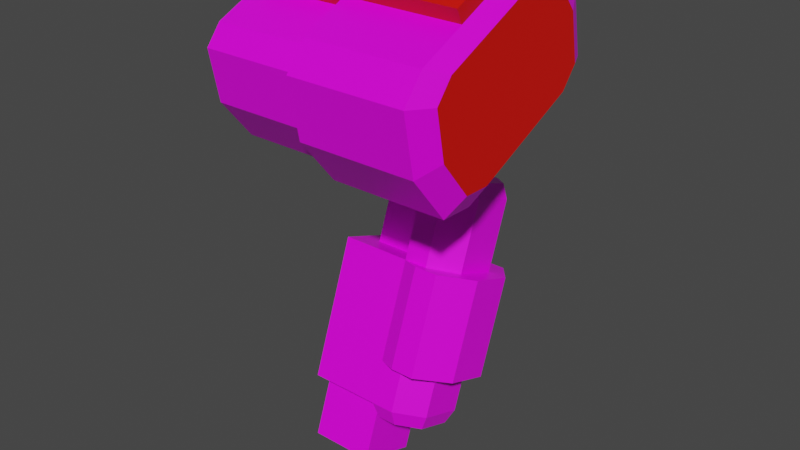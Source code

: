 # Source: mech_arml07.blend  (saved by Blender 3.3.6; exported with 4.5.12 LTS)
import bpy
from mathutils import Matrix  # noqa: F401  (used for matrix-valued properties, if any)

bpy.ops.wm.read_factory_settings(use_empty=True)
scene = bpy.context.scene
scene.name = 'Scene'

# ---- collections
col_arml07 = bpy.data.collections.new('arml07'); scene.collection.children.link(col_arml07)

# ---- images (referenced by path relative to the original .blend; pixels are not part of the script)
import os
ASSET_DIR = os.environ.get("B2B_ASSET_DIR", "")  # directory of the original .blend (textures are referenced by path, not embedded)
HERE = os.path.dirname(os.path.abspath(__file__))  # packed textures are extracted next to this script under _unpacked/

def load_image(name, relpath, width, height, colorspace="sRGB"):
    """Load a texture the original file referenced (path relative to the .blend, or extracted next to this script)."""
    p = next((c for c in (os.path.join(HERE, relpath), os.path.join(ASSET_DIR, relpath)) if relpath and os.path.exists(c)), "")
    if p:
        img = bpy.data.images.load(p, check_existing=True)
        img.name = name
    else:  # same state as the original file: an image datablock whose file is absent (Cycles renders it pink)
        img = bpy.data.images.new(name, width, height)
        img.source = "FILE"
        img.filepath = "//" + (relpath or name)
    img.colorspace_settings.name = colorspace
    return img
img_tex_arml07_png = load_image('tex_arml07.png', 'tex_arml07.png', 1024, 1024, 'sRGB')

# ---- materials (node trees are filled in below, after node groups)
mat_mat_arml = bpy.data.materials.new('mat_arml')
mat_mat_arml.alpha_threshold = 0.0
mat_mat_arml.use_backface_culling = True
mat_mat_arml.use_transparent_shadow = False
mat_mat_arml.line_color = (0.0, 0.0, 0.0, 1.0)
mat_mat_team = bpy.data.materials.new('mat_team')
mat_mat_team.use_backface_culling = True
mat_mat_team.use_transparent_shadow = False

# ---- material node trees
mat_mat_arml.use_nodes = True; mat_mat_arml.node_tree.nodes.clear()
_N = mat_mat_arml.node_tree.nodes; _L = mat_mat_arml.node_tree.links
n0 = _N.new('ShaderNodeOutputMaterial'); n0.name = 'Material Output'; n0.location = (300, 300)
n1 = _N.new('ShaderNodeBsdfPrincipled'); n1.name = 'Principled BSDF'; n1.location = (10, 300)
n1.distribution = 'GGX'
n1.subsurface_method = 'BURLEY'
n1.inputs[2].default_value = 0.4
n1.inputs[3].default_value = 1.45
n1.inputs[27].default_value = (0.0, 0.0, 0.0, 1.0)
n1.inputs[28].default_value = 1.0
n2 = _N.new('ShaderNodeTexImage'); n2.name = 'Image Texture.001'; n2.location = (-254, 300)
n2.image = img_tex_arml07_png
n2.interpolation = 'Closest'
_L.new(n1.outputs[0], n0.inputs[0])
_L.new(n2.outputs[0], n1.inputs[0])
n0.is_active_output = True
mat_mat_team.use_nodes = True; mat_mat_team.node_tree.nodes.clear()
_N = mat_mat_team.node_tree.nodes; _L = mat_mat_team.node_tree.links
n0 = _N.new('ShaderNodeBsdfPrincipled'); n0.name = 'Principled BSDF'; n0.location = (10, 300)
n0.distribution = 'GGX'
n0.subsurface_method = 'BURLEY'
n0.inputs[0].default_value = (0.8, 0.004458, 0.0, 1.0)
n0.inputs[3].default_value = 1.45
n0.inputs[27].default_value = (0.0, 0.0, 0.0, 1.0)
n0.inputs[28].default_value = 1.0
n1 = _N.new('ShaderNodeOutputMaterial'); n1.name = 'Material Output'; n1.location = (300, 300)
_L.new(n0.outputs[0], n1.inputs[0])
n1.is_active_output = True

# ---- world
world_world = bpy.data.worlds.new('World'); scene.world = world_world
world_world.use_nodes = True; world_world.node_tree.nodes.clear()
_N = world_world.node_tree.nodes; _L = world_world.node_tree.links
n0 = _N.new('ShaderNodeOutputWorld'); n0.name = 'World Output'; n0.location = (300, 300)
n1 = _N.new('ShaderNodeBackground'); n1.name = 'Background'; n1.location = (10, 300)
n1.inputs[0].default_value = (0.05088, 0.05088, 0.05088, 1.0)
_L.new(n1.outputs[0], n0.inputs[0])
n0.is_active_output = True
world_world.color = (0.05088, 0.05088, 0.05088)
world_world.use_sun_shadow = False
world_world.sun_shadow_jitter_overblur = 0.0

# ---- meshes
me_arm = bpy.data.meshes.new('arm')
me_arm.from_pydata([(0.239, 0.1017, -0.2407), (0.311, 0.2032, -0.2777), (0.239, 0.237, -0.29), (0.275, 0.237, -0.29), (0.311, 0.1355, -0.253), (0.275, 0.1017, -0.2407), (0.23, 0.07554, -0.2599), (0.32, 0.2024, -0.3061), (0.23, 0.2447, -0.3215), (0.275, 0.2447, -0.3215), (0.32, 0.1178, -0.2753), (0.275, 0.07554, -0.2599), (0.23, 0.02937, -0.3868), (0.275, 0.1985, -0.4484), (0.23, -0.06297, -0.6405), (0.32, 0.06389, -0.6867), (0.23, 0.1062, -0.7021), (0.275, 0.1062, -0.7021), (0.32, -0.02069, -0.6559), (0.275, -0.06297, -0.6405), (0.239, -0.05529, -0.672), (0.311, 0.04619, -0.709), (0.239, 0.08002, -0.7213), (0.275, 0.08002, -0.7213), (0.311, -0.02146, -0.6844), (0.275, -0.05529, -0.672), (0.275, 0.02937, -0.3868), (0.23, -0.03527, -0.5644), (0.23, 0.1339, -0.626), (0.275, 0.1339, -0.626), (0.275, -0.03527, -0.5644), (0.32, 0.07166, -0.4022), (0.32, 0.1562, -0.433), (0.23, 0.1985, -0.4484), (0.095, 0.02937, -0.3868), (0.095, 0.1985, -0.4484), (0.32, 0.007016, -0.5798), (0.32, 0.09159, -0.6106), (0.095, -0.06297, -0.6405), (0.095, 0.1062, -0.7021), (0.356, 0.07166, -0.4022), (0.356, 0.1562, -0.433), (0.311, 0.2154, -0.4545), (0.266, 0.2154, -0.4545), (0.311, 0.01246, -0.3806), (0.266, 0.01246, -0.3806), (0.356, 0.007016, -0.5798), (0.356, 0.09159, -0.6106), (0.311, 0.1508, -0.6321), (0.266, 0.1508, -0.6321), (0.311, -0.05218, -0.5582), (0.266, -0.05218, -0.5582), (0.2076, 0.1846, 0.07798), (0.2076, 0.1231, 0.1539), (0.2076, 0.07691, 0.1552), (0.2076, 0.1745, -0.05418), (0.2076, 0.2032, -0.018), (0.2076, -0.1629, 0.04335), (0.2076, -0.1916, 0.007177), (0.2076, -0.173, -0.08881), (0.2076, -0.1114, -0.1647), (0.2076, -0.06529, -0.166), (0.4276, 0.2052, 0.08756), (0.4276, 0.1338, 0.1756), (0.4276, 0.07232, 0.1773), (0.4276, 0.1885, -0.07192), (0.4276, 0.2268, -0.02375), (0.4276, -0.1769, 0.06109), (0.4276, -0.2151, 0.01293), (0.4276, -0.1936, -0.09839), (0.4276, -0.1222, -0.1865), (0.4276, -0.0607, -0.1881), (0.2076, 0.1338, 0.1756), (0.2076, 0.2052, 0.08756), (0.2076, 0.07232, 0.1773), (0.2076, 0.1885, -0.07192), (0.2076, -0.0607, -0.1881), (0.2076, -0.1769, 0.06109), (0.2076, 0.2268, -0.02375), (0.2076, -0.2151, 0.01293), (0.2076, -0.1936, -0.09839), (0.2076, -0.1222, -0.1865), (0.009637, 0.1846, 0.07798), (0.009637, 0.1231, 0.1539), (0.009637, 0.07691, 0.1552), (0.009637, 0.1745, -0.05418), (0.009637, 0.2032, -0.018), (0.009637, -0.1629, 0.04335), (0.009637, -0.1916, 0.007177), (0.009637, -0.173, -0.08881), (0.009637, -0.1114, -0.1647), (0.009637, -0.06529, -0.166), (0.2076, -0.007028, 0.116), (0.2076, -0.07897, 0.08249), (0.4276, -0.01491, 0.1366), (0.4276, -0.08968, 0.1018), (0.2076, -0.01633, 0.136), (0.2076, -0.08827, 0.1024), (0.009637, -0.007028, 0.116), (0.009637, -0.07897, 0.08249), (0.4496, 0.1653, 0.06897), (0.4496, 0.1082, 0.1394), (0.4276, -0.02654, 0.1616), (0.4276, -0.1013, 0.1267), (0.2076, -0.02795, 0.1609), (0.2076, -0.09989, 0.1274), (0.009637, -0.01865, 0.141), (0.009637, -0.0906, 0.1074), (0.1636, -0.0906, 0.1074), (0.1636, -0.01865, 0.141), (0.4496, 0.05902, 0.1408), (0.4496, 0.152, -0.05862), (0.4496, -0.04739, -0.1516), (0.4496, -0.1404, 0.04779), (0.4496, 0.1826, -0.02008), (0.4496, -0.171, 0.009259), (0.4496, -0.1537, -0.07979), (0.4496, -0.09657, -0.1503), (0.1277, 0.1469, -0.4321), (0.1277, 0.07761, -0.4068), (0.2015, 0.1469, -0.4321), (0.2015, 0.07761, -0.4068), (0.1035, 0.03753, -0.8035), (0.1035, -0.07735, -0.7617), (0.2257, 0.03753, -0.8035), (0.2257, -0.07735, -0.7617), (0.09184, 0.001707, -0.176), (0.09184, 0.1336, -0.1145), (0.2374, 0.001707, -0.176), (0.2374, 0.1336, -0.1145), (0.1282, 0.08389, -0.2661), (0.1282, 0.1498, -0.2354), (0.201, 0.08389, -0.2661), (0.201, 0.1498, -0.2354), (0.201, 0.1868, -0.3145), (0.201, 0.1208, -0.3453), (0.1282, 0.1868, -0.3145), (0.1282, 0.1208, -0.3453), (0.09184, -0.08987, 0.0204), (0.09184, 0.04203, 0.08191), (0.2374, -0.08987, 0.0204), (0.2374, 0.04203, 0.08191), (0.1035, 0.07735, -0.6941), (0.1035, -0.03753, -0.6523), (0.2257, 0.07735, -0.6941), (0.2257, -0.03753, -0.6523), (0.1277, 0.1818, -0.3363), (0.1277, 0.1125, -0.311), (0.2015, 0.1818, -0.3363), (0.2015, 0.1125, -0.311)], [], [(0, 5, 4, 1, 3, 2), (10, 31, 32, 7), (0, 6, 11, 5), (3, 9, 8, 2), (4, 10, 7, 1), (5, 11, 10, 4), (1, 7, 9, 3), (2, 8, 6, 0), (11, 26, 31, 10), (7, 32, 13, 9), (8, 33, 12, 6), (6, 12, 26, 11), (9, 13, 33, 8), (30, 19, 18, 36), (14, 20, 25, 19), (37, 15, 17, 29), (35, 33, 28, 16, 39), (27, 14, 19, 30), (29, 17, 16, 28), (36, 18, 15, 37), (20, 22, 23, 21, 24, 25), (17, 23, 22, 16), (18, 24, 21, 15), (19, 25, 24, 18), (15, 21, 23, 17), (16, 22, 20, 14), (33, 43, 49, 28), (14, 38, 39, 16), (35, 39, 38, 34), (33, 35, 34, 12), (45, 51, 50, 44), (42, 48, 49, 43), (40, 46, 47, 41), (44, 50, 46, 40), (41, 47, 48, 42), (47, 46, 50, 51, 27, 28, 49, 48), (27, 51, 45, 12), (44, 40, 41, 42, 43, 33, 12, 45), (12, 34, 38, 14, 27), (58, 57, 87, 88), (70, 71, 112, 117), (76, 75, 65, 71), (80, 81, 70, 69), (78, 73, 62, 66), (74, 77, 67, 64), (81, 76, 71, 70), (73, 72, 63, 62), (77, 79, 68, 67), (72, 74, 64, 63), (79, 80, 69, 68), (75, 78, 66, 65), (73, 78, 75, 76, 81, 80, 79, 77, 74, 72), (83, 82, 86, 85, 91, 90, 89, 88, 87, 84), (57, 54, 84, 87), (53, 52, 82, 83), (59, 58, 88, 89), (56, 55, 85, 86), (54, 53, 83, 84), (60, 59, 89, 90), (52, 56, 86, 82), (55, 61, 91, 85), (61, 60, 90, 91), (104, 105, 103, 102), (108, 109, 106, 107), (92, 98, 106, 109, 104), (98, 99, 107, 106), (94, 96, 104, 102), (95, 94, 102, 103), (99, 93, 105, 108, 107), (97, 95, 103, 105), (105, 104, 109, 108), (101, 110, 113, 115, 116, 117, 112, 111, 114, 100), (67, 68, 115, 113), (64, 67, 113, 110), (68, 69, 116, 115), (65, 66, 114, 111), (62, 63, 101, 100), (63, 64, 110, 101), (69, 70, 117, 116), (66, 62, 100, 114), (71, 65, 111, 112), (119, 121, 149, 147), (123, 122, 124, 125), (145, 143, 123, 125), (144, 145, 125, 124), (142, 144, 124, 122), (143, 142, 122, 123), (128, 140, 138, 126), (129, 128, 132, 133), (128, 129, 141, 140), (127, 139, 141, 129), (126, 127, 131, 130), (128, 126, 130, 132), (127, 129, 133, 131), (131, 133, 134, 136), (132, 130, 137, 135), (133, 132, 135, 134), (130, 131, 136, 137), (121, 120, 148, 149), (120, 118, 146, 148), (118, 119, 147, 146), (126, 138, 139, 127)])
me_arm.polygons.foreach_set('material_index', [0, 0, 0, 0, 0, 0, 0, 0, 0, 0, 0, 0, 0, 0, 0, 0, 0, 0, 0, 0, 0, 0, 0, 0, 0, 0, 0, 0, 0, 0, 0, 0, 0, 0, 0, 0, 0, 0, 0, 0, 0, 0, 0, 0, 0, 0, 0, 0, 0, 0, 0, 0, 0, 0, 0, 0, 0, 0, 0, 0, 0, 0, 1, 1, 1, 1, 1, 1, 1, 1, 1, 1, 0, 0, 0, 0, 0, 0, 0, 0, 0, 0, 0, 0, 0, 0, 0, 0, 0, 0, 0, 0, 0, 0, 0, 0, 0, 0, 0, 0, 0, 0])
_uv = me_arm.uv_layers.new(name='UVMap')
_uv.uv.foreach_set('vector', [0.7856, 0.6118, 0.7648, 0.6118, 0.744, 0.591, 0.744, 0.5494, 0.7648, 0.5285, 0.7856, 0.5285, 0.03367, 0.837, 0.1117, 0.837, 0.1117, 0.889, 0.03367, 0.889, 0.01491, 0.7794, 0.03367, 0.7742, 0.03367, 0.8002, 0.01491, 0.8002, 0.01491, 0.9258, 0.03367, 0.9258, 0.03367, 0.9518, 0.01491, 0.9466, 0.01722, 0.8422, 0.03367, 0.837, 0.03367, 0.889, 0.01722, 0.8838, 0.01642, 0.8075, 0.03367, 0.8002, 0.03367, 0.837, 0.01642, 0.837, 0.01642, 0.889, 0.03367, 0.889, 0.03367, 0.9258, 0.01642, 0.9184, 0.7856, 0.5285, 0.8021, 0.5181, 0.8021, 0.6222, 0.7856, 0.6118, 0.03367, 0.8002, 0.1117, 0.8002, 0.1117, 0.837, 0.03367, 0.837, 0.03367, 0.889, 0.1117, 0.889, 0.1117, 0.9258, 0.03367, 0.9258, 0.8021, 0.5181, 0.8801, 0.5181, 0.8801, 0.6222, 0.8021, 0.6222, 0.03367, 0.7742, 0.1117, 0.7742, 0.1117, 0.8002, 0.03367, 0.8002, 0.03367, 0.9258, 0.1117, 0.9258, 0.1117, 0.9518, 0.03367, 0.9518, 0.9487, 0.1665, 0.9019, 0.1665, 0.9019, 0.1297, 0.9487, 0.1297, 0.9019, 0.1925, 0.8831, 0.1873, 0.8831, 0.1665, 0.9019, 0.1665, 0.9487, 0.07771, 0.9019, 0.07771, 0.9019, 0.04093, 0.9487, 0.04093, 0.4919, 0.197, 0.4919, 0.275, 0.3826, 0.275, 0.3358, 0.275, 0.3358, 0.197, 0.9487, 0.1925, 0.9019, 0.1925, 0.9019, 0.1665, 0.9487, 0.1665, 0.9487, 0.04093, 0.9019, 0.04093, 0.9019, 0.01491, 0.9487, 0.01491, 0.9487, 0.1297, 0.9019, 0.1297, 0.9019, 0.07771, 0.9487, 0.07771, 0.2413, 0.1034, 0.2413, 0.1866, 0.2205, 0.1866, 0.1997, 0.1658, 0.1997, 0.1242, 0.2205, 0.1034, 0.9019, 0.04093, 0.8831, 0.04093, 0.8831, 0.02011, 0.9019, 0.01491, 0.9019, 0.1297, 0.8854, 0.1245, 0.8854, 0.08292, 0.9019, 0.07771, 0.9019, 0.1665, 0.8846, 0.1592, 0.8846, 0.1297, 0.9019, 0.1297, 0.9019, 0.07771, 0.8846, 0.07771, 0.8846, 0.04828, 0.9019, 0.04093, 0.2577, 0.197, 0.2413, 0.1866, 0.2413, 0.1034, 0.2577, 0.09295, 0.8533, 0.01491, 0.8533, 0.03818, 0.744, 0.03818, 0.744, 0.01491, 0.2577, 0.09295, 0.3358, 0.09295, 0.3358, 0.197, 0.2577, 0.197, 0.4919, 0.197, 0.3358, 0.197, 0.3358, 0.09295, 0.4919, 0.09295, 0.5699, 0.197, 0.4919, 0.197, 0.4919, 0.09295, 0.5699, 0.09295, 0.8533, 0.2317, 0.744, 0.2317, 0.744, 0.2057, 0.8533, 0.2057, 0.8533, 0.06419, 0.744, 0.06419, 0.744, 0.03818, 0.8533, 0.03818, 0.8533, 0.161, 0.744, 0.161, 0.744, 0.1089, 0.8533, 0.1089, 0.8533, 0.2057, 0.744, 0.2057, 0.744, 0.161, 0.8533, 0.161, 0.8533, 0.1089, 0.744, 0.1089, 0.744, 0.06419, 0.8533, 0.06419, 0.8901, 0.9398, 0.8901, 0.8877, 0.9161, 0.8513, 0.9421, 0.8513, 0.9629, 0.8617, 0.9629, 0.9658, 0.9421, 0.9762, 0.9161, 0.9762, 0.744, 0.255, 0.744, 0.2317, 0.8533, 0.2317, 0.8533, 0.255, 0.9591, 0.6835, 0.9851, 0.7199, 0.9851, 0.772, 0.9591, 0.8084, 0.9331, 0.8084, 0.9123, 0.798, 0.9123, 0.6939, 0.9331, 0.6835, 0.4919, 0.01491, 0.4919, 0.09295, 0.3358, 0.09295, 0.3358, 0.01491, 0.3826, 0.01491, 0.5997, 0.361, 0.5997, 0.3343, 0.7142, 0.3343, 0.7142, 0.361, 0.04267, 0.5498, 0.04267, 0.5854, 0.01784, 0.5925, 0.01784, 0.564, 0.1698, 0.5854, 0.1698, 0.7443, 0.04267, 0.7443, 0.04267, 0.5854, 0.1698, 0.4843, 0.1698, 0.5498, 0.04267, 0.5498, 0.04267, 0.4843, 0.1698, 0.05757, 0.1698, 0.1231, 0.04267, 0.1231, 0.04267, 0.05757, 0.1698, 0.2242, 0.1698, 0.3832, 0.04267, 0.3832, 0.04267, 0.2242, 0.1698, 0.5498, 0.1698, 0.5854, 0.04267, 0.5854, 0.04267, 0.5498, 0.1698, 0.1231, 0.1698, 0.1887, 0.04267, 0.1887, 0.04267, 0.1231, 0.1698, 0.3832, 0.1698, 0.4187, 0.04267, 0.4187, 0.04267, 0.3832, 0.1698, 0.1887, 0.1698, 0.2242, 0.04267, 0.2242, 0.04267, 0.1887, 0.1698, 0.4187, 0.1698, 0.4843, 0.04267, 0.4843, 0.04267, 0.4187, 0.1698, 0.02202, 0.1698, 0.05757, 0.04267, 0.05757, 0.04267, 0.02202, 0.2792, 0.8353, 0.2156, 0.8194, 0.1997, 0.7876, 0.1997, 0.6287, 0.2156, 0.5969, 0.2792, 0.581, 0.3427, 0.5969, 0.3586, 0.6287, 0.3586, 0.7876, 0.3427, 0.8194, 0.5101, 0.7954, 0.4552, 0.8091, 0.4004, 0.7954, 0.3885, 0.7715, 0.3885, 0.6185, 0.4004, 0.5947, 0.4552, 0.581, 0.5101, 0.5947, 0.522, 0.6185, 0.522, 0.7715, 0.5997, 0.3343, 0.5997, 0.1813, 0.7142, 0.1813, 0.7142, 0.3343, 0.5997, 0.1546, 0.5997, 0.09812, 0.7142, 0.09812, 0.7142, 0.1546, 0.5997, 0.4175, 0.5997, 0.361, 0.7142, 0.361, 0.7142, 0.4175, 0.5997, 0.04161, 0.5997, 0.01491, 0.7142, 0.01491, 0.7142, 0.04161, 0.5997, 0.1813, 0.5997, 0.1546, 0.7142, 0.1546, 0.7142, 0.1813, 0.5997, 0.474, 0.5997, 0.4175, 0.7142, 0.4175, 0.7142, 0.474, 0.5997, 0.09812, 0.5997, 0.04161, 0.7142, 0.04161, 0.7142, 0.09812, 0.5997, 0.6537, 0.5997, 0.5007, 0.7142, 0.5007, 0.7142, 0.6537, 0.5997, 0.5007, 0.5997, 0.474, 0.7142, 0.474, 0.7142, 0.5007, 0.7172, 0.914, 0.7172, 0.8681, 0.8444, 0.8672, 0.8444, 0.9149, 0.6888, 0.8681, 0.6888, 0.914, 0.5997, 0.914, 0.5997, 0.8681, 0.91, 0.6222, 0.91, 0.5077, 0.9258, 0.5077, 0.9258, 0.5968, 0.9386, 0.6222, 0.91, 0.5077, 0.91, 0.4618, 0.9258, 0.4618, 0.9258, 0.5077, 0.8443, 0.9308, 0.7171, 0.9299, 0.7172, 0.914, 0.8444, 0.9149, 0.8603, 0.8672, 0.8603, 0.9149, 0.8444, 0.9149, 0.8444, 0.8672, 0.91, 0.4618, 0.91, 0.3474, 0.9386, 0.3474, 0.9258, 0.3728, 0.9258, 0.4618, 0.7171, 0.8522, 0.8443, 0.8513, 0.8444, 0.8672, 0.7172, 0.8681, 0.7172, 0.8681, 0.7172, 0.914, 0.6888, 0.914, 0.6888, 0.8681, 0.8585, 0.2976, 0.8712, 0.323, 0.8712, 0.4502, 0.8585, 0.4756, 0.8076, 0.4883, 0.7567, 0.4756, 0.744, 0.4502, 0.744, 0.323, 0.7567, 0.2976, 0.8076, 0.2848, 0.04267, 0.3832, 0.04267, 0.4187, 0.01784, 0.4045, 0.01784, 0.3761, 0.04267, 0.2242, 0.04267, 0.3832, 0.02231, 0.3673, 0.02231, 0.2401, 0.04267, 0.4187, 0.04267, 0.4843, 0.01491, 0.4781, 0.01491, 0.4257, 0.04267, 0.02202, 0.04267, 0.05757, 0.01784, 0.04335, 0.01784, 0.01491, 0.04267, 0.1231, 0.04267, 0.1887, 0.01491, 0.1817, 0.01491, 0.1293, 0.04267, 0.1887, 0.04267, 0.2242, 0.01784, 0.2313, 0.01784, 0.2029, 0.04267, 0.4843, 0.04267, 0.5498, 0.01491, 0.5429, 0.01491, 0.4904, 0.04267, 0.05757, 0.04267, 0.1231, 0.01491, 0.1169, 0.01491, 0.06451, 0.04267, 0.5854, 0.04267, 0.7443, 0.02231, 0.7284, 0.02231, 0.6013, 0.4311, 0.8389, 0.4737, 0.8389, 0.4737, 0.8979, 0.4311, 0.8979, 0.8824, 0.6835, 0.8824, 0.7542, 0.8118, 0.7542, 0.8118, 0.6835, 0.7411, 0.8215, 0.6704, 0.8215, 0.6704, 0.7542, 0.7411, 0.7542, 0.8118, 0.8215, 0.7411, 0.8215, 0.7411, 0.7542, 0.8118, 0.7542, 0.8824, 0.8215, 0.8118, 0.8215, 0.8118, 0.7542, 0.8824, 0.7542, 0.6704, 0.8215, 0.5997, 0.8215, 0.5997, 0.7542, 0.6704, 0.7542, 0.3679, 0.4259, 0.3679, 0.5511, 0.2838, 0.5511, 0.2838, 0.4259, 0.4521, 0.4259, 0.3679, 0.4259, 0.389, 0.3554, 0.431, 0.3554, 0.3679, 0.4259, 0.4521, 0.4259, 0.4521, 0.5511, 0.3679, 0.5511, 0.5362, 0.4259, 0.5362, 0.5511, 0.4521, 0.5511, 0.4521, 0.4259, 0.2838, 0.4259, 0.1997, 0.4259, 0.2207, 0.3554, 0.2628, 0.3554, 0.3679, 0.4259, 0.2838, 0.4259, 0.3048, 0.3554, 0.3469, 0.3554, 0.5362, 0.4259, 0.4521, 0.4259, 0.4731, 0.3554, 0.5152, 0.3554, 0.5152, 0.3554, 0.4731, 0.3554, 0.4731, 0.3049, 0.5152, 0.3049, 0.3469, 0.3554, 0.3048, 0.3554, 0.3048, 0.3049, 0.3469, 0.3049, 0.431, 0.3554, 0.389, 0.3554, 0.389, 0.3049, 0.431, 0.3049, 0.2628, 0.3554, 0.2207, 0.3554, 0.2207, 0.3049, 0.2628, 0.3049, 0.4737, 0.8389, 0.5164, 0.8389, 0.5164, 0.8979, 0.4737, 0.8979, 0.5164, 0.8389, 0.559, 0.8389, 0.559, 0.8979, 0.5164, 0.8979, 0.3885, 0.8389, 0.4311, 0.8389, 0.4311, 0.8979, 0.3885, 0.8979, 0.2838, 0.4259, 0.2838, 0.5511, 0.1997, 0.5511, 0.1997, 0.4259])
me_arm.materials.append(mat_mat_arml)
me_arm.materials.append(mat_mat_team)
me_arm.use_remesh_fix_poles = True
me_arm.use_remesh_preserve_attributes = False
me_arm.use_mirror_vertex_groups = False
me_arm.use_paint_bone_selection = False
me_arm.use_paint_mask = True
me_arm.update()
arm_armature = bpy.data.armatures.new('Armature')  # bones are not reproduced

# ---- objects
ob_arm = bpy.data.objects.new('arm', me_arm)
ob_armature = bpy.data.objects.new('Armature', arm_armature)

# ---- transforms, parenting, visibility, modifiers, constraints
ob_arm.parent = ob_armature
ob_arm.location = (0.0, 0.0, 0.0)
ob_arm.lineart.crease_threshold = 0.0
_vg = ob_arm.vertex_groups.new(name='lower')
_vg.add([0, 1, 2, 3, 4, 5, 6, 7, 8, 9, 10, 11, 12, 13, 14, 15, 16, 17, 18, 19, 20, 21, 22, 23, 24, 25, 26, 27, 28, 29, 30, 31, 32, 33, 34, 35, 36, 37, 38, 39, 40, 41, 42, 43, 44, 45, 46, 47, 48, 49, 50, 51, 118, 119, 120, 121, 122, 123, 124, 125, 142, 143, 144, 145, 146, 147, 148, 149], 1.0, 'REPLACE')
_vg = ob_arm.vertex_groups.new(name='shoulder')
_vg.add([52, 53, 54, 55, 56, 57, 58, 59, 60, 61, 62, 63, 64, 65, 66, 67, 68, 69, 70, 71, 72, 73, 74, 75, 76, 77, 78, 79, 80, 81, 82, 83, 84, 85, 86, 87, 88, 89, 90, 91, 92, 93, 94, 95, 96, 97, 98, 99, 100, 101, 102, 103, 104, 105, 106, 107, 108, 109, 110, 111, 112, 113, 114, 115, 116, 117], 1.0, 'REPLACE')
_vg = ob_arm.vertex_groups.new(name='upper')
_vg.add([126, 127, 128, 129, 130, 131, 132, 133, 134, 135, 136, 137, 138, 139, 140, 141], 1.0, 'REPLACE')
_vg = ob_arm.vertex_groups.new(name='arm_ik_pole')
_vg = ob_arm.vertex_groups.new(name='arm_ik_target')
_vg = ob_arm.vertex_groups.new(name='hand')
_m = ob_arm.modifiers.new('Armature', 'ARMATURE')
_m.object = ob_armature
ob_armature.location = (0.0, 0.0, 0.0)
ob_armature.show_in_front = True
ob_armature.lineart.crease_threshold = 0.0

# ---- collection membership
col_arml07.objects.link(ob_arm)
col_arml07.objects.link(ob_armature)

# ---- scene / render settings (as saved in the file)
scene.frame_start = 1; scene.frame_end = 250; scene.frame_set(1)
scene.render.engine = 'BLENDER_EEVEE_NEXT'
scene.cycles.use_denoising = False
scene.cycles.samples = 128
scene.cycles.sampling_pattern = 'TABULATED_SOBOL'
scene.cycles.use_adaptive_sampling = False
scene.cycles.use_light_tree = False
scene.view_settings.view_transform = 'Filmic'
bpy.context.view_layer.update()

# ---- added for rendering (the .blend has no active camera and no usable light): camera, sun
cam_auto = bpy.data.cameras.new('AutoCamera')
cam_auto.lens = 50.0
cam_auto.sensor_width = 36.0
cam_auto.clip_end = 1000.0
ob_auto_camera = bpy.data.objects.new('AutoCamera', cam_auto)
scene.collection.objects.link(ob_auto_camera)
ob_auto_camera.location = (1.3114, -1.28334, 0.552327)
ob_auto_camera.rotation_euler = (1.09748, -7.21219e-08, 0.694738)
scene.camera = ob_auto_camera
light_auto_sun = bpy.data.lights.new('AutoSun', 'SUN')
light_auto_sun.energy = 3.0
light_auto_sun.angle = 0.0523599
ob_auto_sun = bpy.data.objects.new('AutoSun', light_auto_sun)
scene.collection.objects.link(ob_auto_sun)
ob_auto_sun.rotation_euler = (0.872665, 0.174533, 0.523599)
bpy.context.view_layer.update()

